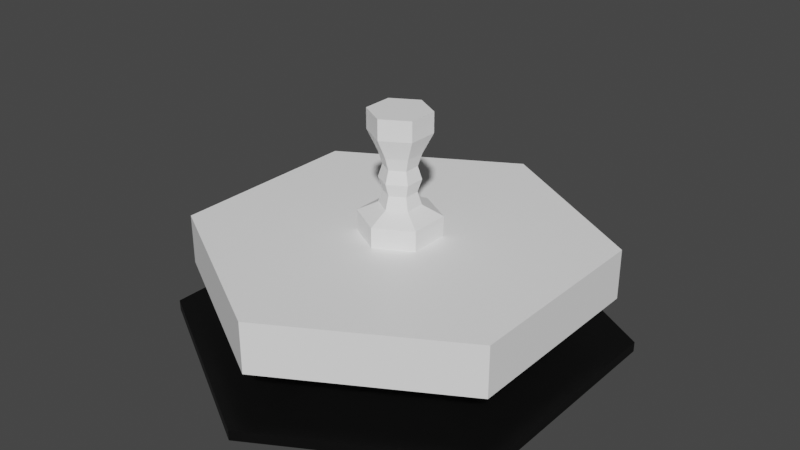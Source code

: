# Source: InGameObjects.blend  (saved by Blender 2.80.75; exported with 4.5.12 LTS)
import bpy
from mathutils import Matrix  # noqa: F401  (used for matrix-valued properties, if any)

bpy.ops.wm.read_factory_settings(use_empty=True)
scene = bpy.context.scene
scene.name = 'Scene'

# ---- collections
col_collection = bpy.data.collections.new('Collection'); scene.collection.children.link(col_collection)

# ---- materials (node trees are filled in below, after node groups)
mat_white = bpy.data.materials.new('White')
mat_white.use_transparent_shadow = False
mat_black = bpy.data.materials.new('Black')
mat_black.use_transparent_shadow = False

# ---- material node trees
mat_white.use_nodes = True; mat_white.node_tree.nodes.clear()
_N = mat_white.node_tree.nodes; _L = mat_white.node_tree.links
n0 = _N.new('ShaderNodeOutputMaterial'); n0.name = 'Material Output'; n0.location = (300, 300)
n1 = _N.new('ShaderNodeBsdfPrincipled'); n1.name = 'Principled BSDF'; n1.location = (10, 300)
n1.distribution = 'GGX'
n1.subsurface_method = 'BURLEY'
n1.inputs[0].default_value = (1.0, 1.0, 1.0, 1.0)
n1.inputs[3].default_value = 1.45
n1.inputs[27].default_value = (0.0, 0.0, 0.0, 1.0)
n1.inputs[28].default_value = 1.0
_L.new(n1.outputs[0], n0.inputs[0])
n0.is_active_output = True
mat_black.use_nodes = True; mat_black.node_tree.nodes.clear()
_N = mat_black.node_tree.nodes; _L = mat_black.node_tree.links
n0 = _N.new('ShaderNodeOutputMaterial'); n0.name = 'Material Output'; n0.location = (300, 300)
n1 = _N.new('ShaderNodeBsdfPrincipled'); n1.name = 'Principled BSDF'; n1.location = (10, 300)
n1.distribution = 'GGX'
n1.subsurface_method = 'BURLEY'
n1.inputs[0].default_value = (0.0, 0.0, 0.0, 1.0)
n1.inputs[3].default_value = 1.45
n1.inputs[27].default_value = (0.0, 0.0, 0.0, 1.0)
n1.inputs[28].default_value = 1.0
_L.new(n1.outputs[0], n0.inputs[0])
n0.is_active_output = True

# ---- world
world_world = bpy.data.worlds.new('World'); scene.world = world_world
world_world.use_nodes = True; world_world.node_tree.nodes.clear()
_N = world_world.node_tree.nodes; _L = world_world.node_tree.links
n0 = _N.new('ShaderNodeOutputWorld'); n0.name = 'World Output'; n0.location = (300, 300)
n1 = _N.new('ShaderNodeBackground'); n1.name = 'Background'; n1.location = (10, 300)
n1.inputs[0].default_value = (0.05088, 0.05088, 0.05088, 1.0)
_L.new(n1.outputs[0], n0.inputs[0])
n0.is_active_output = True
world_world.color = (0.05088, 0.05088, 0.05088)
world_world.use_sun_shadow = False
world_world.sun_shadow_jitter_overblur = 0.0

# ---- meshes
me_cylinder = bpy.data.meshes.new('Cylinder')
me_cylinder.from_pydata([(-1.987e-08, 1.0, -0.5), (0.0, 2.0, 0.5), (0.866, 0.5, -0.5), (1.732, 1.0, 0.5), (0.866, -0.5, -0.5), (1.732, -1.0, 0.5), (-1.073e-07, -1.0, -0.5), (-1.748e-07, -2.0, 0.5), (-0.866, -0.5, -0.5), (-1.732, -1.0, 0.5), (-0.866, 0.5, -0.5), (-1.732, 1.0, 0.5), (0.0, 2.0, 0.0), (1.732, 1.0, 0.0), (1.732, -1.0, 0.0), (-1.748e-07, -2.0, 0.0), (-1.732, -1.0, 0.0), (-1.732, 1.0, 0.0)], [], [(12, 1, 3, 13), (13, 3, 5, 14), (14, 5, 7, 15), (15, 7, 9, 16), (3, 1, 11, 9, 7, 5), (16, 9, 11, 17), (17, 11, 1, 12), (0, 2, 4, 6, 8, 10), (10, 17, 12, 0), (8, 16, 17, 10), (6, 15, 16, 8), (4, 14, 15, 6), (2, 13, 14, 4), (0, 12, 13, 2)])
_uv = me_cylinder.uv_layers.new(name='UVMap')
_uv.uv.foreach_set('vector', [1.0, 0.75, 1.0, 1.0, 0.8333, 1.0, 0.8333, 0.75, 0.8333, 0.75, 0.8333, 1.0, 0.6667, 1.0, 0.6667, 0.75, 0.6667, 0.75, 0.6667, 1.0, 0.5, 1.0, 0.5, 0.75, 0.5, 0.75, 0.5, 1.0, 0.3333, 1.0, 0.3333, 0.75, 0.4578, 0.37, 0.25, 0.49, 0.04215, 0.37, 0.04215, 0.13, 0.25, 0.01, 0.4578, 0.13, 0.3333, 0.75, 0.3333, 1.0, 0.1667, 1.0, 0.1667, 0.75, 0.1667, 0.75, 0.1667, 1.0, -8.941e-08, 1.0, -8.941e-08, 0.75, 0.75, 0.49, 0.9578, 0.37, 0.9578, 0.13, 0.75, 0.01, 0.5422, 0.13, 0.5422, 0.37, 0.1667, 0.5, 0.1667, 0.75, -8.941e-08, 0.75, -8.941e-08, 0.5, 0.3333, 0.5, 0.3333, 0.75, 0.1667, 0.75, 0.1667, 0.5, 0.5, 0.5, 0.5, 0.75, 0.3333, 0.75, 0.3333, 0.5, 0.6667, 0.5, 0.6667, 0.75, 0.5, 0.75, 0.5, 0.5, 0.8333, 0.5, 0.8333, 0.75, 0.6667, 0.75, 0.6667, 0.5, 1.0, 0.5, 1.0, 0.75, 0.8333, 0.75, 0.8333, 0.5])
me_cylinder.materials.append(mat_white)
me_cylinder.use_remesh_preserve_volume = False
me_cylinder.use_remesh_preserve_attributes = False
me_cylinder.use_mirror_vertex_groups = False
me_cylinder.update()
me_cylinder_001 = bpy.data.meshes.new('Cylinder.001')
me_cylinder_001.from_pydata([(0.0, 2.0, -0.5), (0.0, 2.0, 0.5), (1.732, 1.0, -0.5), (1.732, 1.0, 0.5), (1.732, -1.0, -0.5), (1.732, -1.0, 0.5), (-1.748e-07, -2.0, -0.5), (-1.748e-07, -2.0, 0.5), (-1.732, -1.0, -0.5), (-1.732, -1.0, 0.5), (-1.732, 1.0, -0.5), (-1.732, 1.0, 0.5), (-2.197e-08, 1.0, 1.0), (0.866, 0.5, 1.0), (0.866, -0.5, 1.0), (-1.094e-07, -1.0, 1.0), (-0.866, -0.5, 1.0), (-0.866, 0.5, 1.0), (-1.367e-07, 1.0, 3.5), (0.866, 0.5, 3.5), (0.866, -0.5, 3.5), (-2.241e-07, -1.0, 3.5), (-0.866, -0.5, 3.5), (-0.866, 0.5, 3.5), (-9.326e-08, 1.5, 4.5), (1.299, 0.75, 4.5), (1.299, -0.75, 4.5), (-2.244e-07, -1.5, 4.5), (-1.299, -0.75, 4.5), (-1.299, 0.75, 4.5), (-2.564e-07, 1.5, 5.5), (1.299, 0.75, 5.5), (1.299, -0.75, 5.5), (-3.875e-07, -1.5, 5.5), (-1.299, -0.75, 5.5), (-1.299, 0.75, 5.5), (-0.866, -0.5, 2.25), (-0.866, 0.5, 2.25), (0.866, -0.5, 2.25), (-1.667e-07, -1.0, 2.25), (-7.932e-08, 1.0, 2.25), (0.866, 0.5, 2.25), (-0.6928, -0.4, 2.875), (0.6928, -0.4, 2.875), (-1.162e-07, 0.8, 2.875), (-0.6928, 0.4, 2.875), (-1.861e-07, -0.8, 2.875), (0.6928, 0.4, 2.875), (-0.6928, 0.4, 1.625), (-1.32e-07, -0.8, 1.625), (0.6928, 0.4, 1.625), (-0.6928, -0.4, 1.625), (0.6928, -0.4, 1.625), (-6.207e-08, 0.8, 1.625)], [], [(0, 1, 3, 2), (2, 3, 5, 4), (4, 5, 7, 6), (6, 7, 9, 8), (9, 7, 15, 16), (8, 9, 11, 10), (10, 11, 1, 0), (0, 2, 4, 6, 8, 10), (45, 42, 22, 23), (5, 3, 13, 14), (11, 9, 16, 17), (3, 1, 12, 13), (7, 5, 14, 15), (1, 11, 17, 12), (18, 23, 29, 24), (46, 43, 20, 21), (47, 44, 18, 19), (44, 45, 23, 18), (42, 46, 21, 22), (43, 47, 19, 20), (29, 28, 34, 35), (22, 21, 27, 28), (20, 19, 25, 26), (23, 22, 28, 29), (21, 20, 26, 27), (19, 18, 24, 25), (31, 30, 35, 34, 33, 32), (27, 26, 32, 33), (25, 24, 30, 31), (24, 29, 35, 30), (28, 27, 33, 34), (26, 25, 31, 32), (52, 50, 41, 38), (51, 49, 39, 36), (53, 48, 37, 40), (50, 53, 40, 41), (49, 52, 38, 39), (48, 51, 36, 37), (38, 41, 47, 43), (36, 39, 46, 42), (40, 37, 45, 44), (41, 40, 44, 47), (39, 38, 43, 46), (37, 36, 42, 45), (17, 16, 51, 48), (15, 14, 52, 49), (13, 12, 53, 50), (12, 17, 48, 53), (16, 15, 49, 51), (14, 13, 50, 52)])
_uv = me_cylinder_001.uv_layers.new(name='UVMap')
_uv.uv.foreach_set('vector', [1.0, 0.5, 1.0, 1.0, 0.8333, 1.0, 0.8333, 0.5, 0.8333, 0.5, 0.8333, 1.0, 0.6667, 1.0, 0.6667, 0.5, 0.6667, 0.5, 0.6667, 1.0, 0.5, 1.0, 0.5, 0.5, 0.5, 0.5, 0.5, 1.0, 0.3333, 1.0, 0.3333, 0.5, 0.3333, 1.0, 0.5, 1.0, 0.5, 1.0, 0.3333, 1.0, 0.3333, 0.5, 0.3333, 1.0, 0.1667, 1.0, 0.1667, 0.5, 0.1667, 0.5, 0.1667, 1.0, -8.941e-08, 1.0, -8.941e-08, 0.5, 0.75, 0.49, 0.9578, 0.37, 0.9578, 0.13, 0.75, 0.01, 0.5422, 0.13, 0.5422, 0.37, 0.1667, 1.0, 0.3333, 1.0, 0.3333, 1.0, 0.1667, 1.0, 0.6667, 1.0, 0.8333, 1.0, 0.8333, 1.0, 0.6667, 1.0, 0.1667, 1.0, 0.3333, 1.0, 0.3333, 1.0, 0.1667, 1.0, 0.8333, 1.0, 1.0, 1.0, 1.0, 1.0, 0.8333, 1.0, 0.5, 1.0, 0.6667, 1.0, 0.6667, 1.0, 0.5, 1.0, -8.941e-08, 1.0, 0.1667, 1.0, 0.1667, 1.0, -8.941e-08, 1.0, -8.941e-08, 1.0, 0.1667, 1.0, 0.1667, 1.0, -8.941e-08, 1.0, 0.5, 1.0, 0.6667, 1.0, 0.6667, 1.0, 0.5, 1.0, 0.8333, 1.0, 1.0, 1.0, 1.0, 1.0, 0.8333, 1.0, -8.941e-08, 1.0, 0.1667, 1.0, 0.1667, 1.0, -8.941e-08, 1.0, 0.3333, 1.0, 0.5, 1.0, 0.5, 1.0, 0.3333, 1.0, 0.6667, 1.0, 0.8333, 1.0, 0.8333, 1.0, 0.6667, 1.0, 0.1667, 1.0, 0.3333, 1.0, 0.3333, 1.0, 0.1667, 1.0, 0.3333, 1.0, 0.5, 1.0, 0.5, 1.0, 0.3333, 1.0, 0.6667, 1.0, 0.8333, 1.0, 0.8333, 1.0, 0.6667, 1.0, 0.1667, 1.0, 0.3333, 1.0, 0.3333, 1.0, 0.1667, 1.0, 0.5, 1.0, 0.6667, 1.0, 0.6667, 1.0, 0.5, 1.0, 0.8333, 1.0, 1.0, 1.0, 1.0, 1.0, 0.8333, 1.0, 0.4578, 0.37, 0.25, 0.49, 0.04215, 0.37, 0.04215, 0.13, 0.25, 0.01, 0.4578, 0.13, 0.5, 1.0, 0.6667, 1.0, 0.6667, 1.0, 0.5, 1.0, 0.8333, 1.0, 1.0, 1.0, 1.0, 1.0, 0.8333, 1.0, -8.941e-08, 1.0, 0.1667, 1.0, 0.1667, 1.0, -8.941e-08, 1.0, 0.3333, 1.0, 0.5, 1.0, 0.5, 1.0, 0.3333, 1.0, 0.6667, 1.0, 0.8333, 1.0, 0.8333, 1.0, 0.6667, 1.0, 0.6667, 1.0, 0.8333, 1.0, 0.8333, 1.0, 0.6667, 1.0, 0.3333, 1.0, 0.5, 1.0, 0.5, 1.0, 0.3333, 1.0, -8.941e-08, 1.0, 0.1667, 1.0, 0.1667, 1.0, -8.941e-08, 1.0, 0.8333, 1.0, 1.0, 1.0, 1.0, 1.0, 0.8333, 1.0, 0.5, 1.0, 0.6667, 1.0, 0.6667, 1.0, 0.5, 1.0, 0.1667, 1.0, 0.3333, 1.0, 0.3333, 1.0, 0.1667, 1.0, 0.6667, 1.0, 0.8333, 1.0, 0.8333, 1.0, 0.6667, 1.0, 0.3333, 1.0, 0.5, 1.0, 0.5, 1.0, 0.3333, 1.0, -8.941e-08, 1.0, 0.1667, 1.0, 0.1667, 1.0, -8.941e-08, 1.0, 0.8333, 1.0, 1.0, 1.0, 1.0, 1.0, 0.8333, 1.0, 0.5, 1.0, 0.6667, 1.0, 0.6667, 1.0, 0.5, 1.0, 0.1667, 1.0, 0.3333, 1.0, 0.3333, 1.0, 0.1667, 1.0, 0.1667, 1.0, 0.3333, 1.0, 0.3333, 1.0, 0.1667, 1.0, 0.5, 1.0, 0.6667, 1.0, 0.6667, 1.0, 0.5, 1.0, 0.8333, 1.0, 1.0, 1.0, 1.0, 1.0, 0.8333, 1.0, -8.941e-08, 1.0, 0.1667, 1.0, 0.1667, 1.0, -8.941e-08, 1.0, 0.3333, 1.0, 0.5, 1.0, 0.5, 1.0, 0.3333, 1.0, 0.6667, 1.0, 0.8333, 1.0, 0.8333, 1.0, 0.6667, 1.0])
me_cylinder_001.materials.append(mat_white)
me_cylinder_001.use_remesh_preserve_volume = False
me_cylinder_001.use_remesh_preserve_attributes = False
me_cylinder_001.use_mirror_vertex_groups = False
me_cylinder_001.update()
me_cylinder_002 = bpy.data.meshes.new('Cylinder.002')
me_cylinder_002.from_pydata([(0.0, 2.2, -0.05), (0.0, 2.2, 0.05), (1.905, 1.1, -0.05), (1.905, 1.1, 0.05), (1.905, -1.1, -0.05), (1.905, -1.1, 0.05), (-1.923e-07, -2.2, -0.05), (-1.923e-07, -2.2, 0.05), (-1.905, -1.1, -0.05), (-1.905, -1.1, 0.05), (-1.905, 1.1, -0.05), (-1.905, 1.1, 0.05)], [], [(0, 1, 3, 2), (2, 3, 5, 4), (4, 5, 7, 6), (6, 7, 9, 8), (3, 1, 11, 9, 7, 5), (8, 9, 11, 10), (10, 11, 1, 0), (0, 2, 4, 6, 8, 10)])
_uv = me_cylinder_002.uv_layers.new(name='UVMap')
_uv.uv.foreach_set('vector', [1.0, 0.5, 1.0, 1.0, 0.8333, 1.0, 0.8333, 0.5, 0.8333, 0.5, 0.8333, 1.0, 0.6667, 1.0, 0.6667, 0.5, 0.6667, 0.5, 0.6667, 1.0, 0.5, 1.0, 0.5, 0.5, 0.5, 0.5, 0.5, 1.0, 0.3333, 1.0, 0.3333, 0.5, 0.4578, 0.37, 0.25, 0.49, 0.04215, 0.37, 0.04215, 0.13, 0.25, 0.01, 0.4578, 0.13, 0.3333, 0.5, 0.3333, 1.0, 0.1667, 1.0, 0.1667, 0.5, 0.1667, 0.5, 0.1667, 1.0, -8.941e-08, 1.0, -8.941e-08, 0.5, 0.75, 0.49, 0.9578, 0.37, 0.9578, 0.13, 0.75, 0.01, 0.5422, 0.13, 0.5422, 0.37])
me_cylinder_002.materials.append(mat_black)
me_cylinder_002.use_remesh_preserve_volume = False
me_cylinder_002.use_remesh_preserve_attributes = False
me_cylinder_002.use_mirror_vertex_groups = False
me_cylinder_002.update()

# ---- objects
ob_node = bpy.data.objects.new('Node', me_cylinder)
ob_player = bpy.data.objects.new('Player', me_cylinder_001)
ob_card = bpy.data.objects.new('Card', me_cylinder_002)

# ---- transforms, parenting, visibility, modifiers, constraints
ob_node.location = (0.0, 0.0, 0.5)
ob_node.lineart.crease_threshold = 0.0
ob_player.location = (0.0, 0.0, 1.1)
ob_player.scale = (0.2, 0.2, 0.2)
ob_player.lineart.crease_threshold = 0.0
ob_card.location = (0.0, 0.0, 0.0)
ob_card.lineart.crease_threshold = 0.0

# ---- collection membership
col_collection.objects.link(ob_node)
col_collection.objects.link(ob_player)
col_collection.objects.link(ob_card)

# ---- scene / render settings (as saved in the file)
scene.frame_start = 1; scene.frame_end = 250; scene.frame_set(1)
scene.render.engine = 'BLENDER_EEVEE_NEXT'
scene.cycles.use_denoising = False
scene.cycles.samples = 128
scene.cycles.sampling_pattern = 'TABULATED_SOBOL'
scene.cycles.use_adaptive_sampling = False
scene.cycles.use_light_tree = False
scene.view_settings.view_transform = 'Filmic'
bpy.context.view_layer.update()

# ---- added for rendering (the .blend has no active camera and no usable light): camera, sun
cam_auto = bpy.data.cameras.new('AutoCamera')
cam_auto.lens = 50.0
cam_auto.sensor_width = 36.0
cam_auto.clip_end = 1000.0
ob_auto_camera = bpy.data.objects.new('AutoCamera', cam_auto)
scene.collection.objects.link(ob_auto_camera)
ob_auto_camera.location = (5.77377, -6.92852, 5.69401)
ob_auto_camera.rotation_euler = (1.09748, -7.21219e-08, 0.694738)
scene.camera = ob_auto_camera
light_auto_sun = bpy.data.lights.new('AutoSun', 'SUN')
light_auto_sun.energy = 3.0
light_auto_sun.angle = 0.0523599
ob_auto_sun = bpy.data.objects.new('AutoSun', light_auto_sun)
scene.collection.objects.link(ob_auto_sun)
ob_auto_sun.rotation_euler = (0.872665, 0.174533, 0.523599)
bpy.context.view_layer.update()
